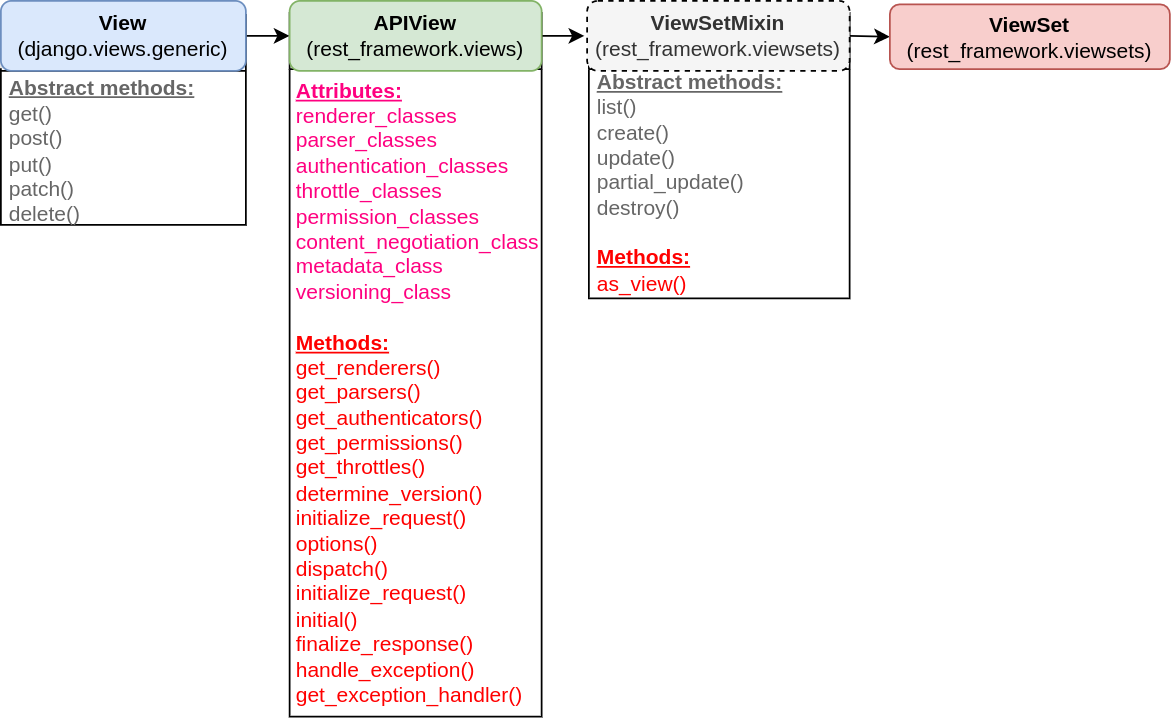

The diagram above was exported from draw.io. Its source (the exported page's mxGraphModel, read from the mxfile embedded in the PNG):
<mxGraphModel dx="683" dy="315" grid="1" gridSize="10" guides="1" tooltips="1" connect="1" arrows="1" fold="1" page="1" pageScale="1" pageWidth="827" pageHeight="1169" math="0" shadow="0">
  <root>
    <mxCell id="WIyWlLk6GJQsqaUBKTNV-0" />
    <mxCell id="WIyWlLk6GJQsqaUBKTNV-1" parent="WIyWlLk6GJQsqaUBKTNV-0" />
    <mxCell id="HmcTaUVlHU1-bOqD4MBr-1" value="&lt;div style=&quot;border-color: var(--border-color); color: rgb(51, 51, 51); font-weight: 400; background-color: rgb(251, 251, 251);&quot;&gt;&lt;b style=&quot;border-color: var(--border-color);&quot;&gt;ViewSetMixin&lt;/b&gt;&lt;/div&gt;&lt;div style=&quot;border-color: var(--border-color); color: rgb(51, 51, 51); font-weight: 400; background-color: rgb(251, 251, 251);&quot;&gt;(rest_framework.viewsets)&lt;/div&gt;" style="swimlane;whiteSpace=wrap;html=1;startSize=32;labelBackgroundColor=#E6E6E6;labelBorderColor=none;container=0;" vertex="1" parent="WIyWlLk6GJQsqaUBKTNV-1">
      <mxGeometry x="336" y="77" width="149" height="163" as="geometry" />
    </mxCell>
    <mxCell id="unGLvWZjgX48Xl2c9Kb6-2" value="&lt;span style=&quot;&quot;&gt;APIView&lt;br style=&quot;border-color: var(--border-color); font-weight: 400;&quot;&gt;&lt;span style=&quot;font-weight: 400;&quot;&gt;(rest_framework.views)&lt;/span&gt;&lt;/span&gt;" style="swimlane;whiteSpace=wrap;html=1;startSize=32;labelBackgroundColor=#E6FFCC;labelBorderColor=none;" parent="WIyWlLk6GJQsqaUBKTNV-1" vertex="1">
      <mxGeometry x="165" y="77" width="144" height="402" as="geometry" />
    </mxCell>
    <mxCell id="unGLvWZjgX48Xl2c9Kb6-3" value="&lt;div&gt;&lt;b style=&quot;&quot;&gt;&lt;font color=&quot;#ff0080&quot;&gt;&lt;u&gt;Attributes:&lt;/u&gt;&lt;/font&gt;&lt;/b&gt;&lt;/div&gt;&lt;div&gt;&lt;font color=&quot;#ff0080&quot;&gt;renderer_classes&lt;/font&gt;&lt;/div&gt;&lt;div&gt;&lt;font color=&quot;#ff0080&quot;&gt;parser_classes&lt;/font&gt;&lt;/div&gt;&lt;div&gt;&lt;font color=&quot;#ff0080&quot;&gt;authentication_classes&lt;/font&gt;&lt;/div&gt;&lt;div&gt;&lt;font color=&quot;#ff0080&quot;&gt;throttle_classes&lt;/font&gt;&lt;/div&gt;&lt;div&gt;&lt;font color=&quot;#ff0080&quot;&gt;permission_classes&lt;/font&gt;&lt;/div&gt;&lt;div&gt;&lt;font color=&quot;#ff0080&quot;&gt;content_negotiation_class&lt;/font&gt;&lt;/div&gt;&lt;div&gt;&lt;font color=&quot;#ff0080&quot;&gt;metadata_class&lt;/font&gt;&lt;/div&gt;&lt;div&gt;&lt;font color=&quot;#ff0080&quot;&gt;versioning_class&lt;/font&gt;&lt;/div&gt;&lt;div&gt;&lt;font color=&quot;#ff8000&quot;&gt;&lt;br&gt;&lt;/font&gt;&lt;/div&gt;&lt;div&gt;&lt;div style=&quot;&quot;&gt;&lt;font color=&quot;#ff0000&quot;&gt;&lt;b&gt;&lt;u&gt;Methods:&lt;/u&gt;&lt;/b&gt;&lt;/font&gt;&lt;/div&gt;&lt;div style=&quot;&quot;&gt;&lt;font color=&quot;#ff0000&quot;&gt;get_renderers()&lt;/font&gt;&lt;/div&gt;&lt;div style=&quot;&quot;&gt;&lt;font color=&quot;#ff0000&quot;&gt;get_parsers()&lt;/font&gt;&lt;/div&gt;&lt;div style=&quot;&quot;&gt;&lt;font color=&quot;#ff0000&quot;&gt;get_authenticators()&lt;/font&gt;&lt;/div&gt;&lt;div style=&quot;&quot;&gt;&lt;font color=&quot;#ff0000&quot;&gt;get_permissions()&lt;/font&gt;&lt;/div&gt;&lt;div style=&quot;&quot;&gt;&lt;font color=&quot;#ff0000&quot;&gt;get_throttles()&lt;/font&gt;&lt;/div&gt;&lt;div style=&quot;&quot;&gt;&lt;span style=&quot;color: rgb(255, 0, 0); background-color: initial;&quot;&gt;determine_version()&lt;/span&gt;&lt;br&gt;&lt;/div&gt;&lt;div style=&quot;&quot;&gt;&lt;font color=&quot;#ff0000&quot;&gt;initialize_request()&lt;/font&gt;&lt;/div&gt;&lt;div style=&quot;&quot;&gt;&lt;font color=&quot;#ff0000&quot;&gt;options()&lt;/font&gt;&lt;/div&gt;&lt;div style=&quot;&quot;&gt;&lt;span style=&quot;color: rgb(255, 0, 0); background-color: initial;&quot;&gt;dispatch()&lt;/span&gt;&lt;br&gt;&lt;/div&gt;&lt;div style=&quot;&quot;&gt;&lt;font color=&quot;#ff0000&quot;&gt;initialize_request()&lt;/font&gt;&lt;/div&gt;&lt;div style=&quot;&quot;&gt;&lt;font color=&quot;#ff0000&quot;&gt;initial()&lt;/font&gt;&lt;/div&gt;&lt;div style=&quot;&quot;&gt;&lt;font color=&quot;#ff0000&quot;&gt;finalize_response()&lt;/font&gt;&lt;/div&gt;&lt;div style=&quot;&quot;&gt;&lt;span style=&quot;color: rgb(255, 0, 0); background-color: initial;&quot;&gt;handle_exception()&lt;/span&gt;&lt;br&gt;&lt;/div&gt;&lt;div style=&quot;&quot;&gt;&lt;font color=&quot;#ff0000&quot;&gt;get_exception_handler()&lt;/font&gt;&lt;/div&gt;&lt;/div&gt;" style="text;html=1;align=left;verticalAlign=middle;resizable=0;points=[];autosize=1;strokeColor=none;fillColor=none;" parent="unGLvWZjgX48Xl2c9Kb6-2" vertex="1">
      <mxGeometry x="1.5" y="32" width="160" height="370" as="geometry" />
    </mxCell>
    <mxCell id="7ibLayWstlh_fgtXbsHA-0" style="edgeStyle=orthogonalEdgeStyle;rounded=0;orthogonalLoop=1;jettySize=auto;html=1;exitX=1;exitY=0.5;exitDx=0;exitDy=0;entryX=0;entryY=0.5;entryDx=0;entryDy=0;" parent="WIyWlLk6GJQsqaUBKTNV-1" target="7ibLayWstlh_fgtXbsHA-3" edge="1">
      <mxGeometry relative="1" as="geometry">
        <mxPoint x="140" y="90" as="sourcePoint" />
      </mxGeometry>
    </mxCell>
    <mxCell id="7ibLayWstlh_fgtXbsHA-2" style="edgeStyle=orthogonalEdgeStyle;rounded=0;orthogonalLoop=1;jettySize=auto;html=1;exitX=1;exitY=0.5;exitDx=0;exitDy=0;entryX=-0.011;entryY=0.52;entryDx=0;entryDy=0;entryPerimeter=0;" parent="WIyWlLk6GJQsqaUBKTNV-1" source="7ibLayWstlh_fgtXbsHA-3" edge="1" target="7ibLayWstlh_fgtXbsHA-5">
      <mxGeometry relative="1" as="geometry">
        <mxPoint x="336" y="90" as="targetPoint" />
      </mxGeometry>
    </mxCell>
    <mxCell id="7ibLayWstlh_fgtXbsHA-3" value="&lt;b&gt;APIView&lt;/b&gt;&lt;br&gt;(rest_framework.views)" style="rounded=1;whiteSpace=wrap;html=1;fontSize=12;glass=0;strokeWidth=1;shadow=0;fillColor=#d5e8d4;strokeColor=#82b366;" parent="WIyWlLk6GJQsqaUBKTNV-1" vertex="1">
      <mxGeometry x="165" y="70" width="144" height="40" as="geometry" />
    </mxCell>
    <mxCell id="7ibLayWstlh_fgtXbsHA-4" style="rounded=0;orthogonalLoop=1;jettySize=auto;html=1;exitX=1;exitY=0.5;exitDx=0;exitDy=0;entryX=0;entryY=0.5;entryDx=0;entryDy=0;" parent="WIyWlLk6GJQsqaUBKTNV-1" source="7ibLayWstlh_fgtXbsHA-5" target="7ibLayWstlh_fgtXbsHA-18" edge="1">
      <mxGeometry relative="1" as="geometry">
        <mxPoint x="534" y="50" as="targetPoint" />
      </mxGeometry>
    </mxCell>
    <mxCell id="7ibLayWstlh_fgtXbsHA-18" value="&lt;div style=&quot;border-color: var(--border-color);&quot;&gt;&lt;b style=&quot;border-color: var(--border-color);&quot;&gt;ViewSet&lt;/b&gt;&lt;/div&gt;&lt;div style=&quot;border-color: var(--border-color);&quot;&gt;(rest_framework.viewsets)&lt;/div&gt;" style="rounded=1;whiteSpace=wrap;html=1;fontSize=12;glass=0;strokeWidth=1;shadow=0;fillColor=#f8cecc;strokeColor=#b85450;" parent="WIyWlLk6GJQsqaUBKTNV-1" vertex="1">
      <mxGeometry x="508" y="72" width="160" height="37" as="geometry" />
    </mxCell>
    <mxCell id="7ibLayWstlh_fgtXbsHA-51" value="GenericAPIView&lt;br style=&quot;border-color: var(--border-color); color: rgb(51, 51, 51); font-weight: 400;&quot;&gt;&lt;span style=&quot;color: rgb(51, 51, 51); font-weight: 400;&quot;&gt;(rest_framework.generics)&lt;/span&gt;" style="swimlane;whiteSpace=wrap;html=1;startSize=32;labelBackgroundColor=#E6E6E6;labelBorderColor=none;" parent="WIyWlLk6GJQsqaUBKTNV-1" vertex="1">
      <mxGeometry y="78" width="140" height="120" as="geometry" />
    </mxCell>
    <mxCell id="7ibLayWstlh_fgtXbsHA-52" value="&lt;div&gt;&lt;font color=&quot;#666666&quot;&gt;&lt;b style=&quot;background-color: initial;&quot;&gt;&lt;u style=&quot;&quot;&gt;Abstract methods:&lt;/u&gt;&lt;/b&gt;&lt;br&gt;&lt;/font&gt;&lt;/div&gt;&lt;div&gt;&lt;font color=&quot;#666666&quot;&gt;get()&lt;/font&gt;&lt;/div&gt;&lt;div&gt;&lt;font color=&quot;#666666&quot;&gt;post()&lt;/font&gt;&lt;/div&gt;&lt;div&gt;&lt;font color=&quot;#666666&quot;&gt;put()&lt;/font&gt;&lt;/div&gt;&lt;div&gt;&lt;font color=&quot;#666666&quot;&gt;patch()&lt;/font&gt;&lt;/div&gt;&lt;div&gt;&lt;font color=&quot;#666666&quot;&gt;delete()&lt;/font&gt;&lt;/div&gt;" style="text;html=1;align=left;verticalAlign=middle;resizable=0;points=[];autosize=1;strokeColor=none;fillColor=none;" parent="7ibLayWstlh_fgtXbsHA-51" vertex="1">
      <mxGeometry x="3" y="28" width="130" height="100" as="geometry" />
    </mxCell>
    <mxCell id="7ibLayWstlh_fgtXbsHA-54" value="&lt;b&gt;View&lt;/b&gt;&lt;br&gt;(django.views.generic)" style="rounded=1;whiteSpace=wrap;html=1;fontSize=12;glass=0;strokeWidth=1;shadow=0;fillColor=#dae8fc;strokeColor=#6c8ebf;" parent="7ibLayWstlh_fgtXbsHA-51" vertex="1">
      <mxGeometry y="-8" width="140" height="40" as="geometry" />
    </mxCell>
    <mxCell id="7ibLayWstlh_fgtXbsHA-5" value="&lt;div style=&quot;border-color: var(--border-color);&quot;&gt;&lt;b style=&quot;border-color: var(--border-color);&quot;&gt;ViewSetMixin&lt;/b&gt;&lt;/div&gt;&lt;div style=&quot;border-color: var(--border-color);&quot;&gt;(rest_framework.viewsets)&lt;/div&gt;" style="rounded=1;whiteSpace=wrap;html=1;fontSize=12;glass=0;strokeWidth=1;shadow=0;fillColor=#f5f5f5;fontColor=#333333;strokeColor=#000000;labelBorderColor=none;dashed=1;container=0;" parent="WIyWlLk6GJQsqaUBKTNV-1" vertex="1">
      <mxGeometry x="335" y="70" width="150" height="40" as="geometry" />
    </mxCell>
    <mxCell id="HmcTaUVlHU1-bOqD4MBr-2" value="&lt;div&gt;&lt;font color=&quot;#666666&quot;&gt;&lt;b style=&quot;background-color: initial;&quot;&gt;&lt;u style=&quot;&quot;&gt;Abstract methods:&lt;/u&gt;&lt;/b&gt;&lt;br&gt;&lt;/font&gt;&lt;/div&gt;&lt;div&gt;&lt;font color=&quot;#666666&quot;&gt;list()&lt;/font&gt;&lt;/div&gt;&lt;div&gt;&lt;font color=&quot;#666666&quot;&gt;create()&lt;/font&gt;&lt;/div&gt;&lt;div&gt;&lt;font color=&quot;#666666&quot;&gt;update()&lt;/font&gt;&lt;/div&gt;&lt;div&gt;&lt;font color=&quot;#666666&quot;&gt;partial_update()&lt;/font&gt;&lt;/div&gt;&lt;div&gt;&lt;font color=&quot;#666666&quot;&gt;destroy()&lt;/font&gt;&lt;/div&gt;&lt;div&gt;&lt;font color=&quot;#666666&quot;&gt;&lt;br&gt;&lt;/font&gt;&lt;/div&gt;&lt;div&gt;&lt;div style=&quot;border-color: var(--border-color);&quot;&gt;&lt;font style=&quot;border-color: var(--border-color);&quot; color=&quot;#ff0000&quot;&gt;&lt;b style=&quot;border-color: var(--border-color);&quot;&gt;&lt;u style=&quot;border-color: var(--border-color);&quot;&gt;Methods:&lt;/u&gt;&lt;/b&gt;&lt;/font&gt;&lt;/div&gt;&lt;div style=&quot;border-color: var(--border-color);&quot;&gt;&lt;font style=&quot;border-color: var(--border-color);&quot; color=&quot;#ff0000&quot;&gt;as_view()&lt;/font&gt;&lt;/div&gt;&lt;/div&gt;" style="text;html=1;align=left;verticalAlign=middle;resizable=0;points=[];autosize=1;strokeColor=none;fillColor=none;container=0;" vertex="1" parent="WIyWlLk6GJQsqaUBKTNV-1">
      <mxGeometry x="338.9025974025974" y="104" width="130" height="140" as="geometry" />
    </mxCell>
  </root>
</mxGraphModel>